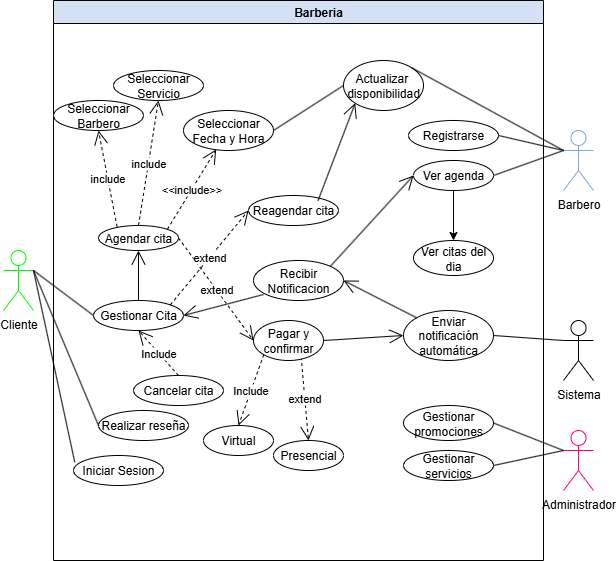

The diagram above was exported from draw.io. Its source (the exported page's mxGraphModel, read from the mxfile embedded in the PNG):
<mxGraphModel dx="1491" dy="660" grid="1" gridSize="10" guides="1" tooltips="1" connect="1" arrows="1" fold="1" page="1" pageScale="1" pageWidth="850" pageHeight="1100" math="0" shadow="0">
  <root>
    <mxCell id="0" />
    <mxCell id="1" parent="0" />
    <mxCell id="1Xzy6fEfEEKHH90FDszR-1" value="Barbero" style="shape=umlActor;verticalLabelPosition=bottom;verticalAlign=top;html=1;fillColor=#FFFFFF;strokeColor=#7EA6E0;" parent="1" vertex="1">
      <mxGeometry x="650" y="240" width="30" height="60" as="geometry" />
    </mxCell>
    <mxCell id="1Xzy6fEfEEKHH90FDszR-2" value="Cliente" style="shape=umlActor;verticalLabelPosition=bottom;verticalAlign=top;html=1;strokeColor=#00FF00;" parent="1" vertex="1">
      <mxGeometry x="90" y="360" width="30" height="60" as="geometry" />
    </mxCell>
    <mxCell id="1Xzy6fEfEEKHH90FDszR-7" value="Administrador" style="shape=umlActor;verticalLabelPosition=bottom;verticalAlign=top;html=1;strokeColor=#FF0080;" parent="1" vertex="1">
      <mxGeometry x="650" y="540" width="30" height="60" as="geometry" />
    </mxCell>
    <mxCell id="1Xzy6fEfEEKHH90FDszR-12" value="&lt;blockquote style=&quot;margin: 0 0 0 40px; border: none; padding: 0px;&quot;&gt;Barberia&lt;/blockquote&gt;" style="swimlane;whiteSpace=wrap;html=1;fillColor=#D4E1F5;" parent="1" vertex="1">
      <mxGeometry x="140" y="110" width="490" height="560" as="geometry" />
    </mxCell>
    <mxCell id="1Xzy6fEfEEKHH90FDszR-20" value="Agendar cita" style="ellipse;whiteSpace=wrap;html=1;" parent="1Xzy6fEfEEKHH90FDszR-12" vertex="1">
      <mxGeometry x="45" y="225" width="80" height="25" as="geometry" />
    </mxCell>
    <mxCell id="NDTEP_cpTYggBhLljxkR-6" value="Seleccionar Barbero" style="ellipse;whiteSpace=wrap;html=1;" parent="1Xzy6fEfEEKHH90FDszR-12" vertex="1">
      <mxGeometry y="100" width="90" height="30" as="geometry" />
    </mxCell>
    <mxCell id="NDTEP_cpTYggBhLljxkR-10" value="Seleccionar Servicio" style="ellipse;whiteSpace=wrap;html=1;" parent="1Xzy6fEfEEKHH90FDszR-12" vertex="1">
      <mxGeometry x="60" y="70" width="90" height="30" as="geometry" />
    </mxCell>
    <mxCell id="NDTEP_cpTYggBhLljxkR-12" value="Ver agenda" style="ellipse;whiteSpace=wrap;html=1;" parent="1Xzy6fEfEEKHH90FDszR-12" vertex="1">
      <mxGeometry x="360" y="160" width="80" height="30" as="geometry" />
    </mxCell>
    <mxCell id="NDTEP_cpTYggBhLljxkR-13" value="Ver citas del dia" style="ellipse;whiteSpace=wrap;html=1;" parent="1Xzy6fEfEEKHH90FDszR-12" vertex="1">
      <mxGeometry x="360" y="240" width="80" height="35" as="geometry" />
    </mxCell>
    <mxCell id="NDTEP_cpTYggBhLljxkR-14" value="Actualizar&amp;nbsp; disponibilidad" style="ellipse;whiteSpace=wrap;html=1;" parent="1Xzy6fEfEEKHH90FDszR-12" vertex="1">
      <mxGeometry x="290" y="60" width="80" height="50" as="geometry" />
    </mxCell>
    <mxCell id="NDTEP_cpTYggBhLljxkR-15" value="" style="endArrow=classic;html=1;rounded=0;entryX=0.5;entryY=0;entryDx=0;entryDy=0;exitX=0.5;exitY=1;exitDx=0;exitDy=0;" parent="1Xzy6fEfEEKHH90FDszR-12" source="NDTEP_cpTYggBhLljxkR-12" target="NDTEP_cpTYggBhLljxkR-13" edge="1">
      <mxGeometry width="50" height="50" relative="1" as="geometry">
        <mxPoint x="230" y="280" as="sourcePoint" />
        <mxPoint x="280" y="230" as="targetPoint" />
      </mxGeometry>
    </mxCell>
    <mxCell id="NDTEP_cpTYggBhLljxkR-18" value="Seleccionar Fecha y Hora" style="ellipse;whiteSpace=wrap;html=1;" parent="1Xzy6fEfEEKHH90FDszR-12" vertex="1">
      <mxGeometry x="130" y="110" width="90" height="40" as="geometry" />
    </mxCell>
    <mxCell id="NDTEP_cpTYggBhLljxkR-20" value="include" style="endArrow=open;endSize=12;dashed=1;html=1;rounded=0;exitX=0.232;exitY=0.048;exitDx=0;exitDy=0;exitPerimeter=0;entryX=0.5;entryY=1;entryDx=0;entryDy=0;" parent="1Xzy6fEfEEKHH90FDszR-12" target="NDTEP_cpTYggBhLljxkR-6" edge="1" source="1Xzy6fEfEEKHH90FDszR-20">
      <mxGeometry width="160" relative="1" as="geometry">
        <mxPoint x="45" y="130" as="sourcePoint" />
        <mxPoint x="20" y="190" as="targetPoint" />
      </mxGeometry>
    </mxCell>
    <mxCell id="NDTEP_cpTYggBhLljxkR-23" value="Realizar reseña" style="ellipse;whiteSpace=wrap;html=1;" parent="1Xzy6fEfEEKHH90FDszR-12" vertex="1">
      <mxGeometry x="45" y="410" width="90" height="30" as="geometry" />
    </mxCell>
    <mxCell id="NDTEP_cpTYggBhLljxkR-25" value="Enviar notificación automática" style="ellipse;whiteSpace=wrap;html=1;" parent="1Xzy6fEfEEKHH90FDszR-12" vertex="1">
      <mxGeometry x="350" y="310" width="90" height="50" as="geometry" />
    </mxCell>
    <mxCell id="NDTEP_cpTYggBhLljxkR-28" value="Cancelar cita" style="ellipse;whiteSpace=wrap;html=1;" parent="1Xzy6fEfEEKHH90FDszR-12" vertex="1">
      <mxGeometry x="80" y="375" width="90" height="30" as="geometry" />
    </mxCell>
    <mxCell id="NDTEP_cpTYggBhLljxkR-33" value="Virtual" style="ellipse;whiteSpace=wrap;html=1;" parent="1Xzy6fEfEEKHH90FDszR-12" vertex="1">
      <mxGeometry x="150" y="425" width="70" height="30" as="geometry" />
    </mxCell>
    <mxCell id="NDTEP_cpTYggBhLljxkR-52" value="Presencial" style="ellipse;whiteSpace=wrap;html=1;" parent="1Xzy6fEfEEKHH90FDszR-12" vertex="1">
      <mxGeometry x="220" y="440" width="70" height="30" as="geometry" />
    </mxCell>
    <mxCell id="NDTEP_cpTYggBhLljxkR-53" value="extend" style="endArrow=open;endSize=12;dashed=1;html=1;rounded=0;exitX=1;exitY=0.5;exitDx=0;exitDy=0;entryX=0;entryY=0.5;entryDx=0;entryDy=0;" parent="1Xzy6fEfEEKHH90FDszR-12" source="1Xzy6fEfEEKHH90FDszR-20" target="NDTEP_cpTYggBhLljxkR-32" edge="1">
      <mxGeometry width="160" relative="1" as="geometry">
        <mxPoint x="150" y="283" as="sourcePoint" />
        <mxPoint x="215" y="250" as="targetPoint" />
      </mxGeometry>
    </mxCell>
    <mxCell id="NDTEP_cpTYggBhLljxkR-56" value="Include" style="endArrow=open;endSize=12;dashed=1;html=1;rounded=0;exitX=0;exitY=1;exitDx=0;exitDy=0;entryX=0.5;entryY=0;entryDx=0;entryDy=0;" parent="1Xzy6fEfEEKHH90FDszR-12" source="NDTEP_cpTYggBhLljxkR-32" target="NDTEP_cpTYggBhLljxkR-33" edge="1">
      <mxGeometry width="160" relative="1" as="geometry">
        <mxPoint x="210" y="290" as="sourcePoint" />
        <mxPoint x="160" y="360" as="targetPoint" />
      </mxGeometry>
    </mxCell>
    <mxCell id="NDTEP_cpTYggBhLljxkR-57" value="extend" style="endArrow=open;endSize=12;dashed=1;html=1;rounded=0;exitX=0.681;exitY=0.916;exitDx=0;exitDy=0;entryX=0.5;entryY=0;entryDx=0;entryDy=0;exitPerimeter=0;" parent="1Xzy6fEfEEKHH90FDszR-12" source="NDTEP_cpTYggBhLljxkR-32" target="NDTEP_cpTYggBhLljxkR-52" edge="1">
      <mxGeometry width="160" relative="1" as="geometry">
        <mxPoint x="244" y="330" as="sourcePoint" />
        <mxPoint x="240" y="390" as="targetPoint" />
      </mxGeometry>
    </mxCell>
    <mxCell id="NDTEP_cpTYggBhLljxkR-60" value="Reagendar cita" style="ellipse;whiteSpace=wrap;html=1;" parent="1Xzy6fEfEEKHH90FDszR-12" vertex="1">
      <mxGeometry x="195" y="195" width="90" height="30" as="geometry" />
    </mxCell>
    <mxCell id="NDTEP_cpTYggBhLljxkR-62" value="Registrarse" style="ellipse;whiteSpace=wrap;html=1;" parent="1Xzy6fEfEEKHH90FDszR-12" vertex="1">
      <mxGeometry x="355" y="120" width="90" height="30" as="geometry" />
    </mxCell>
    <mxCell id="NDTEP_cpTYggBhLljxkR-63" value="Gestionar promociones" style="ellipse;whiteSpace=wrap;html=1;" parent="1Xzy6fEfEEKHH90FDszR-12" vertex="1">
      <mxGeometry x="350" y="405" width="90" height="35" as="geometry" />
    </mxCell>
    <mxCell id="NDTEP_cpTYggBhLljxkR-72" value="" style="endArrow=none;html=1;rounded=0;entryX=0;entryY=0.5;entryDx=0;entryDy=0;exitX=1;exitY=0.5;exitDx=0;exitDy=0;" parent="1Xzy6fEfEEKHH90FDszR-12" source="NDTEP_cpTYggBhLljxkR-18" target="NDTEP_cpTYggBhLljxkR-14" edge="1">
      <mxGeometry width="50" height="50" relative="1" as="geometry">
        <mxPoint x="230" y="320" as="sourcePoint" />
        <mxPoint x="280" y="270" as="targetPoint" />
      </mxGeometry>
    </mxCell>
    <mxCell id="NDTEP_cpTYggBhLljxkR-74" value="Gestionar servicios" style="ellipse;whiteSpace=wrap;html=1;" parent="1Xzy6fEfEEKHH90FDszR-12" vertex="1">
      <mxGeometry x="350" y="450" width="90" height="30" as="geometry" />
    </mxCell>
    <mxCell id="NDTEP_cpTYggBhLljxkR-32" value="Pagar y confirmar" style="ellipse;whiteSpace=wrap;html=1;" parent="1Xzy6fEfEEKHH90FDszR-12" vertex="1">
      <mxGeometry x="200" y="320" width="70" height="40" as="geometry" />
    </mxCell>
    <mxCell id="PZ7GNwV0QDyOt7KWbIzJ-3" value="include" style="endArrow=open;endSize=12;dashed=1;html=1;rounded=0;exitX=0.5;exitY=0;exitDx=0;exitDy=0;entryX=0.5;entryY=1;entryDx=0;entryDy=0;" parent="1Xzy6fEfEEKHH90FDszR-12" source="1Xzy6fEfEEKHH90FDszR-20" target="NDTEP_cpTYggBhLljxkR-10" edge="1">
      <mxGeometry width="160" relative="1" as="geometry">
        <mxPoint x="74" y="200" as="sourcePoint" />
        <mxPoint x="200" y="60" as="targetPoint" />
      </mxGeometry>
    </mxCell>
    <mxCell id="PZ7GNwV0QDyOt7KWbIzJ-4" value="&amp;lt;&amp;lt;include&amp;gt;&amp;gt;" style="endArrow=open;endSize=12;dashed=1;html=1;rounded=0;entryX=0.363;entryY=0.973;entryDx=0;entryDy=0;entryPerimeter=0;exitX=1;exitY=0;exitDx=0;exitDy=0;" parent="1Xzy6fEfEEKHH90FDszR-12" source="1Xzy6fEfEEKHH90FDszR-20" target="NDTEP_cpTYggBhLljxkR-18" edge="1">
      <mxGeometry width="160" relative="1" as="geometry">
        <mxPoint x="150" y="210" as="sourcePoint" />
        <mxPoint x="70" y="254" as="targetPoint" />
      </mxGeometry>
    </mxCell>
    <mxCell id="PZ7GNwV0QDyOt7KWbIzJ-5" value="Gestionar Cita" style="ellipse;whiteSpace=wrap;html=1;" parent="1Xzy6fEfEEKHH90FDszR-12" vertex="1">
      <mxGeometry x="40" y="300" width="90" height="30" as="geometry" />
    </mxCell>
    <mxCell id="PZ7GNwV0QDyOt7KWbIzJ-11" value="" style="endArrow=open;endFill=1;endSize=12;html=1;rounded=0;exitX=0.5;exitY=0;exitDx=0;exitDy=0;entryX=0.5;entryY=1;entryDx=0;entryDy=0;" parent="1Xzy6fEfEEKHH90FDszR-12" source="PZ7GNwV0QDyOt7KWbIzJ-5" target="1Xzy6fEfEEKHH90FDszR-20" edge="1">
      <mxGeometry width="160" relative="1" as="geometry">
        <mxPoint x="200" y="330" as="sourcePoint" />
        <mxPoint x="360" y="330" as="targetPoint" />
      </mxGeometry>
    </mxCell>
    <mxCell id="PZ7GNwV0QDyOt7KWbIzJ-13" value="extend" style="endArrow=open;endSize=12;dashed=1;html=1;rounded=0;exitX=1;exitY=0;exitDx=0;exitDy=0;entryX=0;entryY=0.5;entryDx=0;entryDy=0;" parent="1Xzy6fEfEEKHH90FDszR-12" source="PZ7GNwV0QDyOt7KWbIzJ-5" target="NDTEP_cpTYggBhLljxkR-60" edge="1">
      <mxGeometry width="160" relative="1" as="geometry">
        <mxPoint x="170" y="240" as="sourcePoint" />
        <mxPoint x="291" y="319" as="targetPoint" />
      </mxGeometry>
    </mxCell>
    <mxCell id="PZ7GNwV0QDyOt7KWbIzJ-14" value="" style="endArrow=open;endFill=1;endSize=12;html=1;rounded=0;exitX=0.772;exitY=0.176;exitDx=0;exitDy=0;entryX=0;entryY=1;entryDx=0;entryDy=0;exitPerimeter=0;" parent="1Xzy6fEfEEKHH90FDszR-12" source="NDTEP_cpTYggBhLljxkR-60" target="NDTEP_cpTYggBhLljxkR-14" edge="1">
      <mxGeometry width="160" relative="1" as="geometry">
        <mxPoint x="200" y="330" as="sourcePoint" />
        <mxPoint x="360" y="330" as="targetPoint" />
      </mxGeometry>
    </mxCell>
    <mxCell id="PZ7GNwV0QDyOt7KWbIzJ-16" value="Recibir Notificacion" style="ellipse;whiteSpace=wrap;html=1;" parent="1Xzy6fEfEEKHH90FDszR-12" vertex="1">
      <mxGeometry x="200" y="260" width="90" height="40" as="geometry" />
    </mxCell>
    <mxCell id="PZ7GNwV0QDyOt7KWbIzJ-17" value="" style="endArrow=open;endFill=1;endSize=12;html=1;rounded=0;exitX=0;exitY=0;exitDx=0;exitDy=0;entryX=1;entryY=0.5;entryDx=0;entryDy=0;" parent="1Xzy6fEfEEKHH90FDszR-12" source="NDTEP_cpTYggBhLljxkR-25" target="PZ7GNwV0QDyOt7KWbIzJ-16" edge="1">
      <mxGeometry width="160" relative="1" as="geometry">
        <mxPoint x="200" y="330" as="sourcePoint" />
        <mxPoint x="360" y="330" as="targetPoint" />
      </mxGeometry>
    </mxCell>
    <mxCell id="PZ7GNwV0QDyOt7KWbIzJ-18" value="" style="endArrow=open;endFill=1;endSize=12;html=1;rounded=0;entryX=1;entryY=0.5;entryDx=0;entryDy=0;" parent="1Xzy6fEfEEKHH90FDszR-12" target="PZ7GNwV0QDyOt7KWbIzJ-5" edge="1">
      <mxGeometry width="160" relative="1" as="geometry">
        <mxPoint x="210" y="294" as="sourcePoint" />
        <mxPoint x="120" y="330" as="targetPoint" />
      </mxGeometry>
    </mxCell>
    <mxCell id="PZ7GNwV0QDyOt7KWbIzJ-20" value="" style="endArrow=open;endFill=1;endSize=12;html=1;rounded=0;exitX=1;exitY=0;exitDx=0;exitDy=0;entryX=0;entryY=0.5;entryDx=0;entryDy=0;" parent="1Xzy6fEfEEKHH90FDszR-12" source="PZ7GNwV0QDyOt7KWbIzJ-16" target="NDTEP_cpTYggBhLljxkR-12" edge="1">
      <mxGeometry width="160" relative="1" as="geometry">
        <mxPoint x="350" y="210" as="sourcePoint" />
        <mxPoint x="370" y="210" as="targetPoint" />
      </mxGeometry>
    </mxCell>
    <mxCell id="ZMjAks9xINFONiaYgV4R-2" value="" style="endArrow=open;endFill=1;endSize=12;html=1;rounded=0;exitX=1;exitY=0.5;exitDx=0;exitDy=0;entryX=0;entryY=0.5;entryDx=0;entryDy=0;" parent="1Xzy6fEfEEKHH90FDszR-12" source="NDTEP_cpTYggBhLljxkR-32" target="NDTEP_cpTYggBhLljxkR-25" edge="1">
      <mxGeometry width="160" relative="1" as="geometry">
        <mxPoint x="210" y="320" as="sourcePoint" />
        <mxPoint x="370" y="320" as="targetPoint" />
      </mxGeometry>
    </mxCell>
    <mxCell id="EycbXQ6bbi5AmyLnf8Rz-2" value="Include" style="endArrow=open;endSize=12;dashed=1;html=1;rounded=0;entryX=0.5;entryY=1;entryDx=0;entryDy=0;exitX=0.5;exitY=0;exitDx=0;exitDy=0;" edge="1" parent="1Xzy6fEfEEKHH90FDszR-12" source="NDTEP_cpTYggBhLljxkR-28" target="PZ7GNwV0QDyOt7KWbIzJ-5">
      <mxGeometry width="160" relative="1" as="geometry">
        <mxPoint x="221" y="160" as="sourcePoint" />
        <mxPoint x="160" y="239" as="targetPoint" />
      </mxGeometry>
    </mxCell>
    <mxCell id="EycbXQ6bbi5AmyLnf8Rz-5" value="Iniciar Sesion" style="ellipse;whiteSpace=wrap;html=1;" vertex="1" parent="1Xzy6fEfEEKHH90FDszR-12">
      <mxGeometry x="20" y="455" width="90" height="30" as="geometry" />
    </mxCell>
    <mxCell id="NDTEP_cpTYggBhLljxkR-4" value="Sistema" style="shape=umlActor;verticalLabelPosition=bottom;verticalAlign=top;html=1;strokeColor=#000000;" parent="1" vertex="1">
      <mxGeometry x="650" y="430" width="30" height="60" as="geometry" />
    </mxCell>
    <mxCell id="NDTEP_cpTYggBhLljxkR-16" value="" style="endArrow=none;html=1;rounded=0;exitX=1;exitY=0.5;exitDx=0;exitDy=0;entryX=0;entryY=0.3333333333333333;entryDx=0;entryDy=0;entryPerimeter=0;" parent="1" source="NDTEP_cpTYggBhLljxkR-12" target="1Xzy6fEfEEKHH90FDszR-1" edge="1">
      <mxGeometry width="50" height="50" relative="1" as="geometry">
        <mxPoint x="380" y="380" as="sourcePoint" />
        <mxPoint x="660" y="180" as="targetPoint" />
      </mxGeometry>
    </mxCell>
    <mxCell id="NDTEP_cpTYggBhLljxkR-17" value="" style="endArrow=none;html=1;rounded=0;entryX=0;entryY=0.3333333333333333;entryDx=0;entryDy=0;entryPerimeter=0;exitX=1;exitY=0;exitDx=0;exitDy=0;" parent="1" source="NDTEP_cpTYggBhLljxkR-14" target="1Xzy6fEfEEKHH90FDszR-1" edge="1">
      <mxGeometry width="50" height="50" relative="1" as="geometry">
        <mxPoint x="380" y="380" as="sourcePoint" />
        <mxPoint x="430" y="330" as="targetPoint" />
      </mxGeometry>
    </mxCell>
    <mxCell id="NDTEP_cpTYggBhLljxkR-24" value="" style="endArrow=none;html=1;rounded=0;entryX=0;entryY=0.5;entryDx=0;entryDy=0;" parent="1" target="NDTEP_cpTYggBhLljxkR-23" edge="1">
      <mxGeometry width="50" height="50" relative="1" as="geometry">
        <mxPoint x="120" y="380" as="sourcePoint" />
        <mxPoint x="430" y="330" as="targetPoint" />
      </mxGeometry>
    </mxCell>
    <mxCell id="NDTEP_cpTYggBhLljxkR-26" value="" style="endArrow=none;html=1;rounded=0;exitX=1;exitY=0.5;exitDx=0;exitDy=0;entryX=0;entryY=0.3333333333333333;entryDx=0;entryDy=0;entryPerimeter=0;" parent="1" source="NDTEP_cpTYggBhLljxkR-25" target="NDTEP_cpTYggBhLljxkR-4" edge="1">
      <mxGeometry width="50" height="50" relative="1" as="geometry">
        <mxPoint x="380" y="460" as="sourcePoint" />
        <mxPoint x="650" y="400" as="targetPoint" />
      </mxGeometry>
    </mxCell>
    <mxCell id="NDTEP_cpTYggBhLljxkR-64" value="" style="endArrow=none;html=1;rounded=0;entryX=1;entryY=0.5;entryDx=0;entryDy=0;exitX=0;exitY=0.3333333333333333;exitDx=0;exitDy=0;exitPerimeter=0;" parent="1" source="1Xzy6fEfEEKHH90FDszR-7" target="NDTEP_cpTYggBhLljxkR-63" edge="1">
      <mxGeometry width="50" height="50" relative="1" as="geometry">
        <mxPoint x="660" y="570" as="sourcePoint" />
        <mxPoint x="430" y="370" as="targetPoint" />
      </mxGeometry>
    </mxCell>
    <mxCell id="NDTEP_cpTYggBhLljxkR-65" value="" style="endArrow=none;html=1;rounded=0;entryX=1;entryY=0.5;entryDx=0;entryDy=0;exitX=0;exitY=0.3333333333333333;exitDx=0;exitDy=0;exitPerimeter=0;" parent="1" source="1Xzy6fEfEEKHH90FDszR-1" target="NDTEP_cpTYggBhLljxkR-62" edge="1">
      <mxGeometry width="50" height="50" relative="1" as="geometry">
        <mxPoint x="690" y="575" as="sourcePoint" />
        <mxPoint x="620" y="550" as="targetPoint" />
      </mxGeometry>
    </mxCell>
    <mxCell id="PZ7GNwV0QDyOt7KWbIzJ-10" value="" style="endArrow=none;html=1;rounded=0;entryX=0;entryY=0.5;entryDx=0;entryDy=0;exitX=1;exitY=0.3333333333333333;exitDx=0;exitDy=0;exitPerimeter=0;" parent="1" source="1Xzy6fEfEEKHH90FDszR-2" target="PZ7GNwV0QDyOt7KWbIzJ-5" edge="1">
      <mxGeometry width="50" height="50" relative="1" as="geometry">
        <mxPoint x="150" y="390" as="sourcePoint" />
        <mxPoint x="205" y="465" as="targetPoint" />
      </mxGeometry>
    </mxCell>
    <mxCell id="EycbXQ6bbi5AmyLnf8Rz-3" value="" style="endArrow=none;html=1;rounded=0;entryX=0;entryY=0.3333333333333333;entryDx=0;entryDy=0;entryPerimeter=0;exitX=1;exitY=0.5;exitDx=0;exitDy=0;" edge="1" parent="1" source="NDTEP_cpTYggBhLljxkR-74" target="1Xzy6fEfEEKHH90FDszR-7">
      <mxGeometry width="50" height="50" relative="1" as="geometry">
        <mxPoint x="400" y="460" as="sourcePoint" />
        <mxPoint x="450" y="410" as="targetPoint" />
      </mxGeometry>
    </mxCell>
    <mxCell id="EycbXQ6bbi5AmyLnf8Rz-6" value="" style="endArrow=none;html=1;rounded=0;entryX=1;entryY=0.3333333333333333;entryDx=0;entryDy=0;entryPerimeter=0;exitX=0.014;exitY=0.222;exitDx=0;exitDy=0;exitPerimeter=0;" edge="1" parent="1" source="EycbXQ6bbi5AmyLnf8Rz-5" target="1Xzy6fEfEEKHH90FDszR-2">
      <mxGeometry width="50" height="50" relative="1" as="geometry">
        <mxPoint x="400" y="460" as="sourcePoint" />
        <mxPoint x="450" y="410" as="targetPoint" />
      </mxGeometry>
    </mxCell>
  </root>
</mxGraphModel>